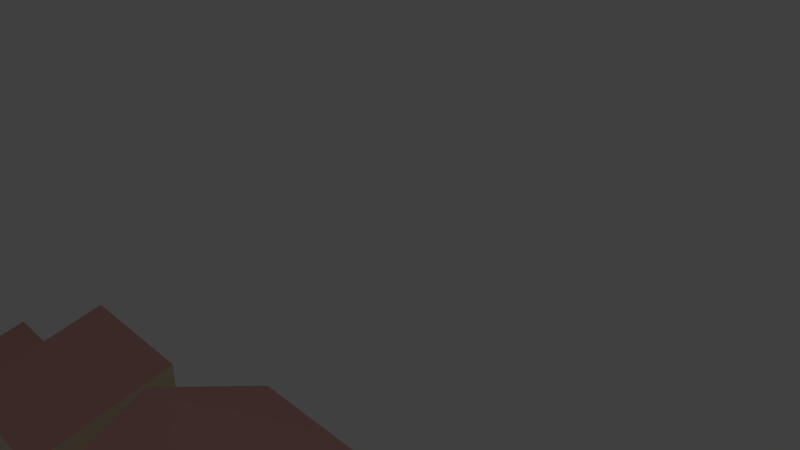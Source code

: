 # Source: Set.blend  (saved by Blender 2.79.0; exported with 4.5.12 LTS)
import bpy
from mathutils import Matrix  # noqa: F401  (used for matrix-valued properties, if any)

bpy.ops.wm.read_factory_settings(use_empty=True)
scene = bpy.context.scene
scene.name = 'Scene'

# ---- collections
col_collection_1 = bpy.data.collections.new('Collection 1'); scene.collection.children.link(col_collection_1)

# ---- materials (node trees are filled in below, after node groups)
mat_natural_stone = bpy.data.materials.new('Natural Stone')
mat_natural_stone.alpha_threshold = 0.0
mat_natural_stone.use_transparent_shadow = False
mat_natural_stone.diffuse_color = (0.3326, 0.352, 0.414, 1.0)
mat_natural_stone.roughness = 0.5
mat_stone = bpy.data.materials.new('Stone')
mat_stone.alpha_threshold = 0.0
mat_stone.use_transparent_shadow = False
mat_stone.diffuse_color = (0.8, 0.6751, 0.5101, 1.0)
mat_stone.roughness = 0.5
mat_tile = bpy.data.materials.new('Tile')
mat_tile.alpha_threshold = 0.0
mat_tile.use_transparent_shadow = False
mat_tile.diffuse_color = (0.8, 0.4235, 0.3623, 1.0)
mat_tile.roughness = 0.5
mat_darkness = bpy.data.materials.new('Darkness')
mat_darkness.alpha_threshold = 0.0
mat_darkness.use_transparent_shadow = False
mat_darkness.diffuse_color = (0.214, 0.214, 0.214, 1.0)
mat_darkness.roughness = 0.5
mat_darkness.specular_intensity = 0.0
mat_bark = bpy.data.materials.new('Bark')
mat_bark.alpha_threshold = 0.0
mat_bark.use_transparent_shadow = False
mat_bark.diffuse_color = (0.3931, 0.315, 0.2671, 1.0)
mat_bark.roughness = 0.5
mat_leaf = bpy.data.materials.new('Leaf')
mat_leaf.alpha_threshold = 0.0
mat_leaf.use_transparent_shadow = False
mat_leaf.diffuse_color = (0.2536, 0.4036, 0.09772, 1.0)
mat_leaf.roughness = 0.5

# ---- material node trees

# ---- world
world_world = bpy.data.worlds.new('World'); scene.world = world_world
world_world.color = (0.05088, 0.05088, 0.05088)
world_world.use_sun_shadow = False
world_world.sun_shadow_jitter_overblur = 0.0
world_world.cycles.sampling_method = 'MANUAL'

# ---- cameras
cam_camera = bpy.data.cameras.new('Camera')
cam_camera.clip_end = 100.0
cam_camera.lens = 35.0
cam_camera.sensor_width = 32.0
cam_camera.sensor_height = 18.0
cam_camera.ortho_scale = 7.314
cam_camera.dof.focus_distance = 0.0
cam_camera.dof.aperture_fstop = 128.0

# ---- lights
light_lamp = bpy.data.lights.new('Lamp', 'POINT')
light_lamp.transmission_factor = 0.0
light_lamp.cutoff_distance = 30.0
light_lamp.energy = 100.0
light_lamp.shadow_buffer_clip_start = 1.001
light_lamp.shadow_soft_size = 0.1
light_lamp.shadow_maximum_resolution = 0.006
light_lamp.use_absolute_resolution = True

# ---- meshes
me_cube_006 = bpy.data.meshes.new('Cube.006')
me_cube_006.from_pydata([(-1.0, -1.0, 0.0), (-1.0, -1.0, 12.0), (-1.0, 1.0, 0.0), (-1.0, 1.0, 12.0), (1.0, -1.0, 0.0), (1.0, -1.0, 12.0), (1.0, 1.0, 0.0), (1.0, 1.0, 12.0), (0.0, 0.0, 13.0)], [], [(0, 1, 3, 2), (6, 7, 5, 4), (4, 5, 1, 0), (8, 5, 7), (1, 5, 8), (3, 1, 8), (8, 7, 3), (2, 3, 7, 6)])
me_cube_006.materials.append(mat_natural_stone)
me_cube_006.use_remesh_preserve_volume = False
me_cube_006.use_remesh_preserve_attributes = False
me_cube_006.use_mirror_vertex_groups = False
me_cube_006.update()
me_cube_005 = bpy.data.meshes.new('Cube.005')
me_cube_005.from_pydata([(-1.0, -1.0, 0.0), (-1.0, -1.0, 2.0), (-1.0, 1.0, 0.0), (-1.0, 1.0, 2.0), (1.0, -1.0, 0.0), (1.0, -1.0, 2.0), (1.0, 1.0, 0.0), (1.0, 1.0, 2.0)], [], [(0, 1, 3, 2), (2, 3, 7, 6), (6, 7, 5, 4), (4, 5, 1, 0), (2, 6, 4, 0), (7, 3, 1, 5)])
me_cube_005.materials.append(mat_natural_stone)
me_cube_005.use_remesh_preserve_volume = False
me_cube_005.use_remesh_preserve_attributes = False
me_cube_005.use_mirror_vertex_groups = False
me_cube_005.update()
me_cube_004 = bpy.data.meshes.new('Cube.004')
me_cube_004.from_pydata([(-1.0, -1.0, 0.0), (-1.0, -1.0, 1.5), (-1.0, 1.0, 0.0), (-1.0, 1.0, 2.0), (1.0, -1.0, 0.0), (1.0, -1.0, 1.5), (1.0, 1.0, 0.0), (1.0, 1.0, 2.0)], [], [(0, 1, 3, 2), (2, 3, 7, 6), (6, 7, 5, 4), (4, 5, 1, 0), (2, 6, 4, 0), (7, 3, 1, 5)])
me_cube_004.polygons.foreach_set('material_index', [0, 0, 0, 0, 0, 1])
me_cube_004.materials.append(mat_stone)
me_cube_004.materials.append(mat_tile)
me_cube_004.use_remesh_preserve_volume = False
me_cube_004.use_remesh_preserve_attributes = False
me_cube_004.use_mirror_vertex_groups = False
me_cube_004.update()
me_cube_003 = bpy.data.meshes.new('Cube.003')
me_cube_003.from_pydata([(1.088, -4.735, 4.5), (1.088, -4.735, 7.5), (4.088, -4.735, 4.5), (4.088, -4.735, 7.5), (-6.0, -6.235, 0.0), (-6.0, -6.235, 9.0), (-6.0, 5.765, 0.0), (-6.0, 5.765, 9.0), (6.0, -6.235, 0.0), (6.0, -6.235, 9.0), (6.0, 5.765, 0.0), (6.0, 5.765, 9.0), (4.088, 1.265, 4.5), (4.088, 1.265, 7.5), (4.088, 4.265, 4.5), (4.088, 4.265, 7.5), (-4.912, 4.265, 4.5), (-4.912, 4.265, 7.5), (-1.912, 4.265, 4.5), (-1.912, 4.265, 7.5), (6.0, 4.265, 7.5), (4.088, -6.235, 4.5), (1.088, -6.235, 4.5), (4.088, -6.235, 7.5), (1.088, -6.235, 7.5), (6.0, 1.265, 4.5), (6.0, 1.265, 7.5), (6.0, 4.265, 4.5), (-4.912, 5.765, 4.5), (-4.912, 5.765, 7.5), (-1.912, 5.765, 7.5), (-1.912, 5.765, 4.5), (-6.0, -0.2353, 12.0), (6.0, -0.2353, 12.0)], [], [(0, 2, 3, 1), (2, 21, 23, 3), (0, 22, 21, 2), (3, 23, 24, 1), (4, 5, 32, 7, 6), (6, 7, 29, 28, 31, 10), (10, 11, 20, 27, 25, 9, 8), (8, 9, 23, 21, 22, 4), (6, 10, 8, 4), (11, 7, 32, 33), (12, 14, 15, 13), (14, 27, 20, 15), (14, 12, 25, 27), (16, 28, 29, 17), (18, 16, 17, 19), (10, 31, 30, 29, 7, 11), (31, 18, 19, 30), (9, 25, 26, 20, 11, 33), (26, 13, 15, 20), (4, 22, 24, 23, 9, 5), (25, 12, 13, 26), (28, 16, 18, 31), (22, 0, 1, 24), (30, 19, 17, 29), (33, 32, 5, 9)])
me_cube_003.polygons.foreach_set('material_index', [2, 0, 0, 0, 0, 0, 0, 0, 0, 1, 2, 0, 0, 0, 2, 0, 0, 0, 0, 0, 0, 0, 0, 0, 1])
me_cube_003.materials.append(mat_stone)
me_cube_003.materials.append(mat_tile)
me_cube_003.materials.append(mat_darkness)
me_cube_003.use_remesh_preserve_volume = False
me_cube_003.use_remesh_preserve_attributes = False
me_cube_003.use_mirror_vertex_groups = False
me_cube_003.update()
me_cube_002 = bpy.data.meshes.new('Cube.002')
me_cube_002.from_pydata([(1.0, -3.0, 3.0), (1.0, -3.0, 5.0), (3.0, -3.0, 3.0), (3.0, -3.0, 5.0), (-4.0, -4.0, 0.0), (-4.0, -4.0, 6.0), (-4.0, 4.0, 0.0), (-4.0, 4.0, 8.0), (4.0, -4.0, 0.0), (4.0, -4.0, 6.0), (4.0, 4.0, 0.0), (4.0, 4.0, 8.0), (3.0, 1.0, 3.0), (3.0, 1.0, 5.0), (3.0, 3.0, 3.0), (3.0, 3.0, 5.0), (-3.0, 3.0, 3.0), (-3.0, 3.0, 5.0), (-1.0, 3.0, 3.0), (-1.0, 3.0, 5.0), (4.0, 3.0, 5.0), (3.0, -4.0, 3.0), (1.0, -4.0, 3.0), (3.0, -4.0, 5.0), (1.0, -4.0, 5.0), (4.0, 1.0, 3.0), (4.0, 1.0, 5.0), (4.0, 3.0, 3.0), (-3.0, 4.0, 3.0), (-3.0, 4.0, 5.0), (-1.0, 4.0, 5.0), (-1.0, 4.0, 3.0)], [], [(0, 2, 3, 1), (2, 21, 23, 3), (0, 22, 21, 2), (3, 23, 24, 1), (4, 5, 7, 6), (6, 7, 29, 28, 31, 10), (10, 11, 20, 27, 25, 9, 8), (8, 9, 23, 21, 22, 4), (6, 10, 8, 4), (11, 7, 5, 9), (12, 14, 15, 13), (14, 27, 20, 15), (14, 12, 25, 27), (16, 28, 29, 17), (18, 16, 17, 19), (10, 31, 30, 29, 7, 11), (31, 18, 19, 30), (9, 25, 26, 20, 11), (26, 13, 15, 20), (4, 22, 24, 23, 9, 5), (25, 12, 13, 26), (28, 16, 18, 31), (22, 0, 1, 24), (30, 19, 17, 29)])
me_cube_002.polygons.foreach_set('material_index', [2, 0, 0, 0, 0, 0, 0, 0, 0, 1, 2, 0, 0, 0, 2, 0, 0, 0, 0, 0, 0, 0, 0, 0])
me_cube_002.materials.append(mat_stone)
me_cube_002.materials.append(mat_tile)
me_cube_002.materials.append(mat_darkness)
me_cube_002.use_remesh_preserve_volume = False
me_cube_002.use_remesh_preserve_attributes = False
me_cube_002.use_mirror_vertex_groups = False
me_cube_002.update()
me_cylinder_002 = bpy.data.meshes.new('Cylinder.002')
me_cylinder_002.from_pydata([(0.0, 0.25, 1.002), (0.125, 0.2165, 1.002), (0.2165, 0.125, 1.002), (0.25, -1.093e-08, 1.002), (0.2165, -0.125, 1.002), (0.125, -0.2165, 1.002), (3.775e-08, -0.25, 1.002), (-0.125, -0.2165, 1.002), (-0.2165, -0.125, 1.002), (-0.25, -1.162e-07, 1.002), (-0.2165, 0.125, 1.002), (-0.125, 0.2165, 1.002), (7.703e-09, 0.8877, 1.002), (0.4439, 0.7688, 1.002), (0.7688, 0.4439, 1.002), (0.8877, 5.759e-08, 1.002), (0.7688, -0.4439, 1.002), (0.4439, -0.7688, 1.002), (1.417e-07, -0.8877, 1.002), (-0.4439, -0.7688, 1.002), (-0.7688, -0.4439, 1.002), (-0.8877, -3.163e-07, 1.002), (-0.7688, 0.4439, 1.002), (-0.4439, 0.7688, 1.002), (-1.49e-08, -5.464e-08, 4.987), (0.0, 0.25, 0.0), (0.0, 0.25, 1.002), (0.125, 0.2165, 0.0), (0.125, 0.2165, 1.002), (0.2165, 0.125, 0.0), (0.2165, 0.125, 1.002), (0.25, -1.093e-08, 0.0), (0.25, -1.093e-08, 1.002), (0.2165, -0.125, 0.0), (0.2165, -0.125, 1.002), (0.125, -0.2165, 0.0), (0.125, -0.2165, 1.002), (3.775e-08, -0.25, 0.0), (3.775e-08, -0.25, 1.002), (-0.125, -0.2165, 0.0), (-0.125, -0.2165, 1.002), (-0.2165, -0.125, 0.0), (-0.2165, -0.125, 1.002), (-0.25, -1.162e-07, 0.0), (-0.25, -1.162e-07, 1.002), (-0.2165, 0.125, 0.0), (-0.2165, 0.125, 1.002), (-0.125, 0.2165, 0.0), (-0.125, 0.2165, 1.002)], [], [(11, 10, 22, 23), (2, 1, 13, 14), (10, 9, 21, 22), (9, 8, 20, 21), (8, 7, 19, 20), (7, 6, 18, 19), (6, 5, 17, 18), (5, 4, 16, 17), (4, 3, 15, 16), (0, 11, 23, 12), (1, 0, 12, 13), (3, 2, 14, 15), (16, 15, 24), (23, 22, 24), (13, 12, 24), (20, 19, 24), (17, 16, 24), (12, 23, 24), (14, 13, 24), (21, 20, 24), (18, 17, 24), (15, 14, 24), (22, 21, 24), (19, 18, 24), (25, 26, 28, 27), (27, 28, 30, 29), (29, 30, 32, 31), (31, 32, 34, 33), (33, 34, 36, 35), (35, 36, 38, 37), (37, 38, 40, 39), (39, 40, 42, 41), (41, 42, 44, 43), (43, 44, 46, 45), (45, 46, 48, 47), (47, 48, 26, 25)])
me_cylinder_002.polygons.foreach_set('use_smooth', [True] * 36)
me_cylinder_002.polygons.foreach_set('material_index', [1, 1, 1, 1, 1, 1, 1, 1, 1, 1, 1, 1, 1, 1, 1, 1, 1, 1, 1, 1, 1, 1, 1, 1, 0, 0, 0, 0, 0, 0, 0, 0, 0, 0, 0, 0])
me_cylinder_002.materials.append(mat_bark)
me_cylinder_002.materials.append(mat_leaf)
me_cylinder_002.use_remesh_preserve_volume = False
me_cylinder_002.use_remesh_preserve_attributes = False
me_cylinder_002.use_mirror_vertex_groups = False
me_cylinder_002.update()
me_cylinder_001 = bpy.data.meshes.new('Cylinder.001')
me_cylinder_001.from_pydata([(0.0, 0.25, 0.0), (0.0, 0.25, 2.101), (0.125, 0.2165, 0.0), (0.125, 0.2165, 2.101), (0.2165, 0.125, 0.0), (0.2165, 0.125, 2.101), (0.25, -1.093e-08, 0.0), (0.25, -1.093e-08, 2.101), (0.2165, -0.125, 0.0), (0.2165, -0.125, 2.101), (0.125, -0.2165, 0.0), (0.125, -0.2165, 2.101), (3.775e-08, -0.25, 0.0), (3.775e-08, -0.25, 2.101), (-0.125, -0.2165, 0.0), (-0.125, -0.2165, 2.101), (-0.2165, -0.125, 0.0), (-0.2165, -0.125, 2.101), (-0.25, -1.162e-07, 0.0), (-0.25, -1.162e-07, 2.101), (-0.2165, 0.125, 0.0), (-0.2165, 0.125, 2.101), (-0.125, 0.2165, 0.0), (-0.125, 0.2165, 2.101)], [], [(0, 1, 3, 2), (2, 3, 5, 4), (4, 5, 7, 6), (6, 7, 9, 8), (8, 9, 11, 10), (10, 11, 13, 12), (12, 13, 15, 14), (14, 15, 17, 16), (16, 17, 19, 18), (18, 19, 21, 20), (20, 21, 23, 22), (22, 23, 1, 0)])
me_cylinder_001.polygons.foreach_set('use_smooth', [True] * 12)
me_cylinder_001.materials.append(mat_bark)
me_cylinder_001.use_remesh_preserve_volume = False
me_cylinder_001.use_remesh_preserve_attributes = False
me_cylinder_001.use_mirror_vertex_groups = False
me_cylinder_001.update()
me_icosphere_001 = bpy.data.meshes.new('Icosphere.001')
me_icosphere_001.from_pydata([(0.0, 0.0, -1.0), (0.7236, -0.5257, -0.4472), (-0.2764, -0.8506, -0.4472), (-0.8944, 0.0, -0.4472), (-0.2764, 0.8506, -0.4472), (0.7236, 0.5257, -0.4472), (-0.1625, -0.5, -0.8507), (0.4253, -0.309, -0.8507), (0.2629, -0.809, -0.5257), (0.8506, 0.0, -0.5257), (0.4253, 0.309, -0.8507), (-0.5257, 0.0, -0.8507), (-0.6882, -0.5, -0.5257), (-0.1625, 0.5, -0.8507), (-0.6882, 0.5, -0.5257), (0.2629, 0.809, -0.5257), (0.9511, -0.309, 0.0), (0.9511, 0.309, 0.0), (0.0, -1.0, 0.0), (0.5878, -0.809, 0.0), (-0.9511, -0.309, 0.0), (-0.5878, -0.809, 0.0), (-0.5878, 0.809, 0.0), (-0.9511, 0.309, 0.0), (0.5878, 0.809, 0.0), (0.0, 1.0, 0.0), (0.2764, -0.8506, 1.447), (-0.7236, -0.5257, 1.447), (-0.7236, 0.5257, 1.447), (0.2764, 0.8506, 1.447), (0.8944, 0.0, 1.447), (0.0, 0.0, 2.0), (0.9511, -0.309, 1.0), (0.9511, 0.309, 1.0), (0.0, -1.0, 1.0), (0.5878, -0.809, 1.0), (-0.9511, -0.309, 1.0), (-0.5878, -0.809, 1.0), (-0.5878, 0.809, 1.0), (-0.9511, 0.309, 1.0), (0.5878, 0.809, 1.0), (0.0, 1.0, 1.0), (0.6882, -0.5, 1.526), (-0.2629, -0.809, 1.526), (-0.8506, 0.0, 1.526), (-0.2629, 0.809, 1.526), (0.6882, 0.5, 1.526), (0.1625, -0.5, 1.851), (0.5257, 0.0, 1.851), (-0.4253, -0.309, 1.851), (-0.4253, 0.309, 1.851), (0.1625, 0.5, 1.851)], [], [(0, 7, 6), (1, 7, 9), (0, 6, 11), (0, 11, 13), (0, 13, 10), (1, 9, 16), (2, 8, 18), (3, 12, 20), (4, 14, 22), (5, 15, 24), (1, 16, 19), (2, 18, 21), (3, 20, 23), (4, 22, 25), (5, 24, 17), (32, 35, 19, 16), (39, 38, 22, 23), (33, 32, 16, 17), (41, 40, 24, 25), (35, 34, 18, 19), (40, 33, 17, 24), (24, 15, 25), (15, 4, 25), (38, 41, 25, 22), (22, 14, 23), (14, 3, 23), (36, 39, 23, 20), (20, 12, 21), (12, 2, 21), (37, 36, 20, 21), (18, 8, 19), (8, 1, 19), (34, 37, 21, 18), (16, 9, 17), (9, 5, 17), (10, 15, 5), (10, 13, 15), (13, 4, 15), (13, 14, 4), (13, 11, 14), (11, 3, 14), (11, 12, 3), (11, 6, 12), (6, 2, 12), (9, 10, 5), (9, 7, 10), (7, 0, 10), (6, 8, 2), (6, 7, 8), (7, 1, 8), (26, 42, 47), (27, 43, 49), (28, 44, 50), (29, 45, 51), (30, 46, 48), (48, 51, 31), (48, 46, 51), (46, 29, 51), (51, 50, 31), (51, 45, 50), (45, 28, 50), (50, 49, 31), (50, 44, 49), (44, 27, 49), (49, 47, 31), (49, 43, 47), (43, 26, 47), (47, 48, 31), (47, 42, 48), (42, 30, 48), (33, 46, 30), (33, 40, 46), (40, 29, 46), (41, 45, 29), (41, 38, 45), (38, 28, 45), (39, 44, 28), (39, 36, 44), (36, 27, 44), (37, 43, 27), (37, 34, 43), (34, 26, 43), (35, 42, 26), (35, 32, 42), (32, 30, 42), (40, 41, 29), (38, 39, 28), (36, 37, 27), (34, 35, 26), (32, 33, 30)])
me_icosphere_001.polygons.foreach_set('use_smooth', [True] * 90)
me_icosphere_001.materials.append(mat_leaf)
me_icosphere_001.use_remesh_preserve_volume = False
me_icosphere_001.use_remesh_preserve_attributes = False
me_icosphere_001.use_mirror_vertex_groups = False
me_icosphere_001.update()
me_cylinder = bpy.data.meshes.new('Cylinder')
me_cylinder.from_pydata([(0.0, 0.25, 0.0), (0.0, 0.25, 2.101), (0.125, 0.2165, 0.0), (0.125, 0.2165, 2.101), (0.2165, 0.125, 0.0), (0.2165, 0.125, 2.101), (0.25, -1.093e-08, 0.0), (0.25, -1.093e-08, 2.101), (0.2165, -0.125, 0.0), (0.2165, -0.125, 2.101), (0.125, -0.2165, 0.0), (0.125, -0.2165, 2.101), (3.775e-08, -0.25, 0.0), (3.775e-08, -0.25, 2.101), (-0.125, -0.2165, 0.0), (-0.125, -0.2165, 2.101), (-0.2165, -0.125, 0.0), (-0.2165, -0.125, 2.101), (-0.25, -1.162e-07, 0.0), (-0.25, -1.162e-07, 2.101), (-0.2165, 0.125, 0.0), (-0.2165, 0.125, 2.101), (-0.125, 0.2165, 0.0), (-0.125, 0.2165, 2.101)], [], [(0, 1, 3, 2), (2, 3, 5, 4), (4, 5, 7, 6), (6, 7, 9, 8), (8, 9, 11, 10), (10, 11, 13, 12), (12, 13, 15, 14), (14, 15, 17, 16), (16, 17, 19, 18), (18, 19, 21, 20), (20, 21, 23, 22), (22, 23, 1, 0)])
me_cylinder.polygons.foreach_set('use_smooth', [True] * 12)
me_cylinder.materials.append(mat_bark)
me_cylinder.use_remesh_preserve_volume = False
me_cylinder.use_remesh_preserve_attributes = False
me_cylinder.use_mirror_vertex_groups = False
me_cylinder.update()
me_icosphere = bpy.data.meshes.new('Icosphere')
me_icosphere.from_pydata([(0.0, 0.0, -1.0), (0.7236, -0.5257, -0.4472), (-0.2764, -0.8506, -0.4472), (-0.8944, 0.0, -0.4472), (-0.2764, 0.8506, -0.4472), (0.7236, 0.5257, -0.4472), (0.2764, -0.8506, 0.4472), (-0.7236, -0.5257, 0.4472), (-0.7236, 0.5257, 0.4472), (0.2764, 0.8506, 0.4472), (0.8944, 0.0, 0.4472), (0.0, 0.0, 1.0), (-0.1625, -0.5, -0.8507), (0.4253, -0.309, -0.8507), (0.2629, -0.809, -0.5257), (0.8506, 0.0, -0.5257), (0.4253, 0.309, -0.8507), (-0.5257, 0.0, -0.8507), (-0.6882, -0.5, -0.5257), (-0.1625, 0.5, -0.8507), (-0.6882, 0.5, -0.5257), (0.2629, 0.809, -0.5257), (0.9511, -0.309, 0.0), (0.9511, 0.309, 0.0), (0.0, -1.0, 0.0), (0.5878, -0.809, 0.0), (-0.9511, -0.309, 0.0), (-0.5878, -0.809, 0.0), (-0.5878, 0.809, 0.0), (-0.9511, 0.309, 0.0), (0.5878, 0.809, 0.0), (0.0, 1.0, 0.0), (0.6882, -0.5, 0.5257), (-0.2629, -0.809, 0.5257), (-0.8506, 0.0, 0.5257), (-0.2629, 0.809, 0.5257), (0.6882, 0.5, 0.5257), (0.1625, -0.5, 0.8507), (0.5257, 0.0, 0.8507), (-0.4253, -0.309, 0.8507), (-0.4253, 0.309, 0.8507), (0.1625, 0.5, 0.8507)], [], [(0, 13, 12), (1, 13, 15), (0, 12, 17), (0, 17, 19), (0, 19, 16), (1, 15, 22), (2, 14, 24), (3, 18, 26), (4, 20, 28), (5, 21, 30), (1, 22, 25), (2, 24, 27), (3, 26, 29), (4, 28, 31), (5, 30, 23), (6, 32, 37), (7, 33, 39), (8, 34, 40), (9, 35, 41), (10, 36, 38), (38, 41, 11), (38, 36, 41), (36, 9, 41), (41, 40, 11), (41, 35, 40), (35, 8, 40), (40, 39, 11), (40, 34, 39), (34, 7, 39), (39, 37, 11), (39, 33, 37), (33, 6, 37), (37, 38, 11), (37, 32, 38), (32, 10, 38), (23, 36, 10), (23, 30, 36), (30, 9, 36), (31, 35, 9), (31, 28, 35), (28, 8, 35), (29, 34, 8), (29, 26, 34), (26, 7, 34), (27, 33, 7), (27, 24, 33), (24, 6, 33), (25, 32, 6), (25, 22, 32), (22, 10, 32), (30, 31, 9), (30, 21, 31), (21, 4, 31), (28, 29, 8), (28, 20, 29), (20, 3, 29), (26, 27, 7), (26, 18, 27), (18, 2, 27), (24, 25, 6), (24, 14, 25), (14, 1, 25), (22, 23, 10), (22, 15, 23), (15, 5, 23), (16, 21, 5), (16, 19, 21), (19, 4, 21), (19, 20, 4), (19, 17, 20), (17, 3, 20), (17, 18, 3), (17, 12, 18), (12, 2, 18), (15, 16, 5), (15, 13, 16), (13, 0, 16), (12, 14, 2), (12, 13, 14), (13, 1, 14)])
me_icosphere.polygons.foreach_set('use_smooth', [True] * 80)
me_icosphere.materials.append(mat_leaf)
me_icosphere.use_remesh_preserve_volume = False
me_icosphere.use_remesh_preserve_attributes = False
me_icosphere.use_mirror_vertex_groups = False
me_icosphere.update()

# ---- objects
ob_monolith = bpy.data.objects.new('Monolith', me_cube_006)
ob_stone = bpy.data.objects.new('Stone', me_cube_005)
ob_shack = bpy.data.objects.new('Shack', me_cube_004)
ob_house = bpy.data.objects.new('House', me_cube_003)
ob_dwelling = bpy.data.objects.new('Dwelling', me_cube_002)
ob_pine = bpy.data.objects.new('Pine', None)
ob_pine_body = bpy.data.objects.new('Pine Body', me_cylinder_002)
ob_tall_tree = bpy.data.objects.new('Tall Tree', None)
ob_trunk_1 = bpy.data.objects.new('Trunk.1', me_cylinder_001)
ob_long_head = bpy.data.objects.new('Long Head', me_icosphere_001)
ob_tree = bpy.data.objects.new('Tree', None)
ob_trunk = bpy.data.objects.new('Trunk', me_cylinder)
ob_head = bpy.data.objects.new('Head', me_icosphere)
ob_lamp = bpy.data.objects.new('Lamp', light_lamp)
ob_camera = bpy.data.objects.new('Camera', cam_camera)

# ---- transforms, parenting, visibility, modifiers, constraints
ob_monolith.location = (-12.0, 0.0, 0.0)
ob_monolith.scale = (0.5, 0.5, 0.5)
ob_monolith.lineart.crease_threshold = 0.0
ob_stone.location = (-14.0, 0.0, 0.0)
ob_stone.scale = (0.5, 0.5, 0.5)
ob_stone.lineart.crease_threshold = 0.0
ob_shack.location = (2.0, 0.0, 0.0)
ob_shack.lineart.crease_threshold = 0.0
ob_house.location = (15.0, 0.0, 0.0)
ob_house.scale = (0.5, 0.5, 0.5)
ob_house.lineart.crease_threshold = 0.0
ob_dwelling.location = (7.0, 0.0, 0.0)
ob_dwelling.scale = (0.5, 0.5, 0.5)
ob_dwelling.lineart.crease_threshold = 0.0
ob_pine.location = (-8.0, 0.0, 0.0)
ob_pine.empty_image_offset = (0.0, 0.0)
ob_pine.lineart.crease_threshold = 0.0
ob_pine_body.parent = ob_pine
ob_pine_body.location = (0.0, 0.0, 0.0)
ob_pine_body.lineart.crease_threshold = 0.0
ob_tall_tree.location = (-2.0, 0.0, 0.0)
ob_tall_tree.empty_image_offset = (0.0, 0.0)
ob_tall_tree.lineart.crease_threshold = 0.0
ob_trunk_1.parent = ob_tall_tree
ob_trunk_1.location = (0.0, 0.0, 0.0)
ob_trunk_1.lineart.crease_threshold = 0.0
ob_long_head.parent = ob_trunk_1
ob_long_head.location = (0.0, 0.0, 3.0)
ob_long_head.lineart.crease_threshold = 0.0
ob_tree.location = (-5.0, 0.0, 0.0)
ob_tree.empty_image_offset = (0.0, 0.0)
ob_tree.lineart.crease_threshold = 0.0
ob_trunk.parent = ob_tree
ob_trunk.location = (0.0, 0.0, 0.0)
ob_trunk.lineart.crease_threshold = 0.0
ob_head.parent = ob_trunk
ob_head.location = (0.0, 0.0, 3.0)
ob_head.lineart.crease_threshold = 0.0
ob_lamp.location = (25.04, 1.005, 19.93)
ob_lamp.rotation_euler = (0.6503, 0.05522, 1.866)
ob_lamp.lock_rotations_4d = False
ob_lamp.empty_display_type = 'ARROWS'
ob_lamp.color = (0.0, 0.0, 0.0, 0.0)
ob_lamp.lineart.crease_threshold = 0.0
ob_camera.location = (26.59, -6.508, 17.29)
ob_camera.rotation_euler = (1.109, 0.0, 0.8149)
ob_camera.lock_rotations_4d = False
ob_camera.empty_display_type = 'ARROWS'
ob_camera.color = (0.0, 0.0, 0.0, 0.0)
ob_camera.display_type = 'WIRE'
ob_camera.lineart.crease_threshold = 0.0

# ---- collection membership
col_collection_1.objects.link(ob_monolith)
col_collection_1.objects.link(ob_stone)
col_collection_1.objects.link(ob_shack)
col_collection_1.objects.link(ob_house)
col_collection_1.objects.link(ob_dwelling)
col_collection_1.objects.link(ob_pine)
col_collection_1.objects.link(ob_pine_body)
col_collection_1.objects.link(ob_tall_tree)
col_collection_1.objects.link(ob_trunk_1)
col_collection_1.objects.link(ob_long_head)
col_collection_1.objects.link(ob_tree)
col_collection_1.objects.link(ob_trunk)
col_collection_1.objects.link(ob_head)
col_collection_1.objects.link(ob_lamp)
col_collection_1.objects.link(ob_camera)

# ---- scene / render settings (as saved in the file)
scene.camera = ob_camera
scene.frame_start = 1; scene.frame_end = 250; scene.frame_set(1)
scene.render.engine = 'BLENDER_EEVEE_NEXT'
scene.render.resolution_percentage = 50
scene.render.dither_intensity = 0.0
scene.cycles.use_denoising = False
scene.cycles.samples = 128
scene.cycles.sampling_pattern = 'TABULATED_SOBOL'
scene.cycles.use_adaptive_sampling = False
scene.cycles.use_light_tree = False
scene.cycles.blur_glossy = 0.0
scene.cycles.sample_clamp_indirect = 0.0
scene.view_settings.view_transform = 'Standard'
bpy.context.view_layer.update()
